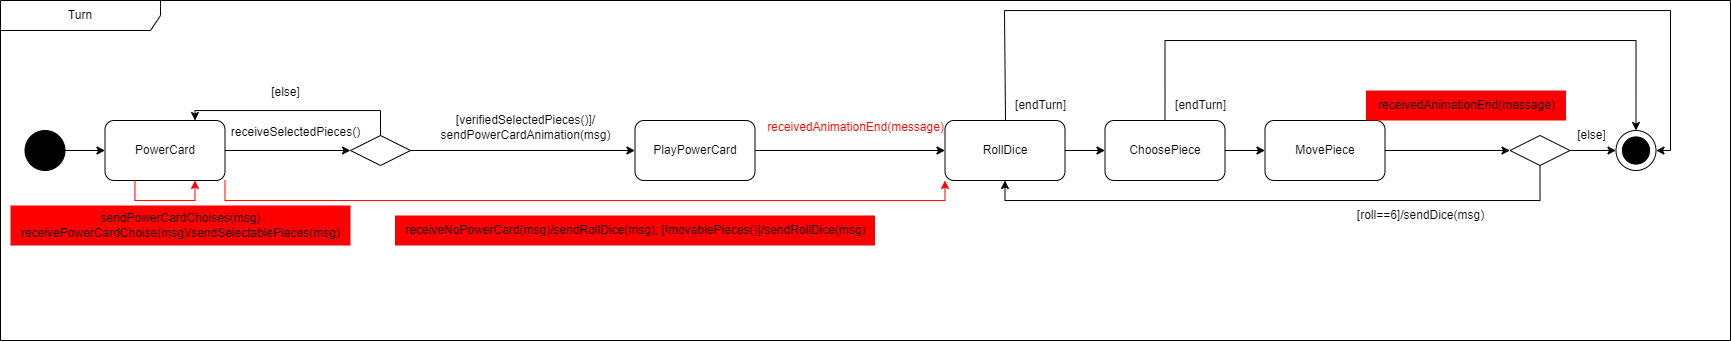

The diagram above was exported from draw.io. Its source (the exported page's mxGraphModel, read from the mxfile embedded in the PNG):
<mxGraphModel dx="794" dy="2773" grid="1" gridSize="10" guides="1" tooltips="1" connect="1" arrows="1" fold="1" page="1" pageScale="1" pageWidth="827" pageHeight="1169" math="0" shadow="0">
  <root>
    <mxCell id="0" />
    <mxCell id="1" parent="0" />
    <mxCell id="m4VKEO36BWbL3_0D6fkD-33" value="Turn" style="shape=umlFrame;whiteSpace=wrap;html=1;pointerEvents=0;recursiveResize=0;container=1;collapsible=0;width=160;" parent="1" vertex="1">
      <mxGeometry x="80" y="-1100" width="1730" height="340" as="geometry" />
    </mxCell>
    <mxCell id="NEaa0bvvRaZk59ujzvWm-10" style="edgeStyle=orthogonalEdgeStyle;rounded=0;orthogonalLoop=1;jettySize=auto;html=1;exitX=1;exitY=0.5;exitDx=0;exitDy=0;entryX=0;entryY=0.5;entryDx=0;entryDy=0;" parent="m4VKEO36BWbL3_0D6fkD-33" source="m4VKEO36BWbL3_0D6fkD-4" target="NEaa0bvvRaZk59ujzvWm-9" edge="1">
      <mxGeometry relative="1" as="geometry" />
    </mxCell>
    <mxCell id="shLaXwYIC2wvWP2-Bn7r-3" style="edgeStyle=orthogonalEdgeStyle;rounded=0;orthogonalLoop=1;jettySize=auto;html=1;exitX=1;exitY=1;exitDx=0;exitDy=0;entryX=0;entryY=1;entryDx=0;entryDy=0;strokeColor=#FF0000;" parent="m4VKEO36BWbL3_0D6fkD-33" source="m4VKEO36BWbL3_0D6fkD-4" target="xHcXMsHDXUdA91ZPtNUW-3" edge="1">
      <mxGeometry relative="1" as="geometry">
        <Array as="points">
          <mxPoint x="224" y="200" />
          <mxPoint x="944" y="200" />
        </Array>
      </mxGeometry>
    </mxCell>
    <mxCell id="m4VKEO36BWbL3_0D6fkD-4" value="PowerCard" style="rounded=1;whiteSpace=wrap;html=1;" parent="m4VKEO36BWbL3_0D6fkD-33" vertex="1">
      <mxGeometry x="104.5" y="120" width="120" height="60" as="geometry" />
    </mxCell>
    <mxCell id="m4VKEO36BWbL3_0D6fkD-9" value="" style="group;movable=1;resizable=1;rotatable=1;deletable=1;editable=1;locked=0;connectable=1;" parent="m4VKEO36BWbL3_0D6fkD-33" vertex="1" connectable="0">
      <mxGeometry x="1615.5" y="130" width="40" height="40" as="geometry" />
    </mxCell>
    <mxCell id="m4VKEO36BWbL3_0D6fkD-10" value="" style="ellipse;whiteSpace=wrap;html=1;aspect=fixed;movable=0;resizable=0;rotatable=0;deletable=0;editable=0;locked=1;connectable=0;" parent="m4VKEO36BWbL3_0D6fkD-9" vertex="1">
      <mxGeometry width="40" height="40" as="geometry" />
    </mxCell>
    <mxCell id="m4VKEO36BWbL3_0D6fkD-11" value="" style="ellipse;whiteSpace=wrap;html=1;aspect=fixed;fillColor=#000000;movable=0;resizable=0;rotatable=0;deletable=0;editable=0;locked=1;connectable=0;" parent="m4VKEO36BWbL3_0D6fkD-9" vertex="1">
      <mxGeometry x="6.409999999999968" y="6.4099999999998545" width="27.18" height="27.18" as="geometry" />
    </mxCell>
    <mxCell id="xHcXMsHDXUdA91ZPtNUW-2" style="edgeStyle=orthogonalEdgeStyle;rounded=0;orthogonalLoop=1;jettySize=auto;html=1;exitX=0.5;exitY=0;exitDx=0;exitDy=0;entryX=0.75;entryY=0;entryDx=0;entryDy=0;" parent="m4VKEO36BWbL3_0D6fkD-33" source="NEaa0bvvRaZk59ujzvWm-9" target="m4VKEO36BWbL3_0D6fkD-4" edge="1">
      <mxGeometry relative="1" as="geometry">
        <Array as="points">
          <mxPoint x="380" y="110" />
          <mxPoint x="194" y="110" />
        </Array>
      </mxGeometry>
    </mxCell>
    <mxCell id="yRglyJb5_Xmicel4f77Y-3" style="edgeStyle=orthogonalEdgeStyle;rounded=0;orthogonalLoop=1;jettySize=auto;html=1;exitX=1;exitY=0.5;exitDx=0;exitDy=0;entryX=0;entryY=0.5;entryDx=0;entryDy=0;" parent="m4VKEO36BWbL3_0D6fkD-33" source="NEaa0bvvRaZk59ujzvWm-9" target="yRglyJb5_Xmicel4f77Y-1" edge="1">
      <mxGeometry relative="1" as="geometry" />
    </mxCell>
    <mxCell id="NEaa0bvvRaZk59ujzvWm-9" value="" style="rhombus;whiteSpace=wrap;html=1;" parent="m4VKEO36BWbL3_0D6fkD-33" vertex="1">
      <mxGeometry x="350" y="135" width="60" height="30" as="geometry" />
    </mxCell>
    <mxCell id="NEaa0bvvRaZk59ujzvWm-11" value="receiveSelectedPieces()" style="text;html=1;align=center;verticalAlign=middle;resizable=0;points=[];autosize=1;strokeColor=none;fillColor=none;" parent="m4VKEO36BWbL3_0D6fkD-33" vertex="1">
      <mxGeometry x="220" y="116.5" width="150" height="30" as="geometry" />
    </mxCell>
    <mxCell id="NEaa0bvvRaZk59ujzvWm-14" value="[verifiedSelectedPieces()]/&lt;div&gt;sendPowerCardAnimation(msg)&lt;/div&gt;" style="text;html=1;align=center;verticalAlign=middle;resizable=0;points=[];autosize=1;strokeColor=none;fillColor=none;" parent="m4VKEO36BWbL3_0D6fkD-33" vertex="1">
      <mxGeometry x="430" y="106.5" width="190" height="40" as="geometry" />
    </mxCell>
    <mxCell id="NEaa0bvvRaZk59ujzvWm-15" value="[else]" style="text;html=1;align=center;verticalAlign=middle;resizable=0;points=[];autosize=1;strokeColor=none;fillColor=none;" parent="m4VKEO36BWbL3_0D6fkD-33" vertex="1">
      <mxGeometry x="260" y="76.5" width="50" height="30" as="geometry" />
    </mxCell>
    <mxCell id="xHcXMsHDXUdA91ZPtNUW-1" style="edgeStyle=orthogonalEdgeStyle;rounded=0;orthogonalLoop=1;jettySize=auto;html=1;exitX=1;exitY=0.5;exitDx=0;exitDy=0;entryX=0;entryY=0.5;entryDx=0;entryDy=0;" parent="m4VKEO36BWbL3_0D6fkD-33" source="m4VKEO36BWbL3_0D6fkD-12" target="m4VKEO36BWbL3_0D6fkD-4" edge="1">
      <mxGeometry relative="1" as="geometry" />
    </mxCell>
    <mxCell id="m4VKEO36BWbL3_0D6fkD-12" value="" style="ellipse;whiteSpace=wrap;html=1;aspect=fixed;fillColor=#000000;" parent="m4VKEO36BWbL3_0D6fkD-33" vertex="1">
      <mxGeometry x="24.5" y="130" width="40" height="40" as="geometry" />
    </mxCell>
    <mxCell id="NEaa0bvvRaZk59ujzvWm-22" style="edgeStyle=orthogonalEdgeStyle;rounded=0;orthogonalLoop=1;jettySize=auto;html=1;exitX=1;exitY=0.5;exitDx=0;exitDy=0;entryX=0;entryY=0.5;entryDx=0;entryDy=0;" parent="m4VKEO36BWbL3_0D6fkD-33" source="m4VKEO36BWbL3_0D6fkD-6" target="m4VKEO36BWbL3_0D6fkD-7" edge="1">
      <mxGeometry relative="1" as="geometry" />
    </mxCell>
    <mxCell id="G7ypiiU1X5uQYoPytCUf-1" style="edgeStyle=orthogonalEdgeStyle;rounded=0;orthogonalLoop=1;jettySize=auto;html=1;exitX=0.5;exitY=0;exitDx=0;exitDy=0;entryX=0.5;entryY=0;entryDx=0;entryDy=0;" parent="m4VKEO36BWbL3_0D6fkD-33" source="m4VKEO36BWbL3_0D6fkD-6" target="m4VKEO36BWbL3_0D6fkD-9" edge="1">
      <mxGeometry relative="1" as="geometry">
        <Array as="points">
          <mxPoint x="1164" y="40" />
          <mxPoint x="1636" y="40" />
        </Array>
        <mxPoint x="1671" y="80" as="targetPoint" />
      </mxGeometry>
    </mxCell>
    <mxCell id="m4VKEO36BWbL3_0D6fkD-6" value="ChoosePiece" style="rounded=1;whiteSpace=wrap;html=1;" parent="m4VKEO36BWbL3_0D6fkD-33" vertex="1">
      <mxGeometry x="1104.5" y="120" width="120" height="60" as="geometry" />
    </mxCell>
    <mxCell id="m4VKEO36BWbL3_0D6fkD-14" style="edgeStyle=orthogonalEdgeStyle;rounded=0;orthogonalLoop=1;jettySize=auto;html=1;exitX=1;exitY=0.5;exitDx=0;exitDy=0;entryX=0;entryY=0.5;entryDx=0;entryDy=0;" parent="m4VKEO36BWbL3_0D6fkD-33" source="m4VKEO36BWbL3_0D6fkD-7" target="m4VKEO36BWbL3_0D6fkD-8" edge="1">
      <mxGeometry relative="1" as="geometry" />
    </mxCell>
    <mxCell id="m4VKEO36BWbL3_0D6fkD-7" value="MovePiece" style="rounded=1;whiteSpace=wrap;html=1;" parent="m4VKEO36BWbL3_0D6fkD-33" vertex="1">
      <mxGeometry x="1264.5" y="120" width="120" height="60" as="geometry" />
    </mxCell>
    <mxCell id="m4VKEO36BWbL3_0D6fkD-16" style="edgeStyle=orthogonalEdgeStyle;rounded=0;orthogonalLoop=1;jettySize=auto;html=1;exitX=1;exitY=0.5;exitDx=0;exitDy=0;entryX=0;entryY=0.5;entryDx=0;entryDy=0;" parent="m4VKEO36BWbL3_0D6fkD-33" source="m4VKEO36BWbL3_0D6fkD-8" target="m4VKEO36BWbL3_0D6fkD-9" edge="1">
      <mxGeometry relative="1" as="geometry">
        <mxPoint x="1665.5" y="150" as="targetPoint" />
      </mxGeometry>
    </mxCell>
    <mxCell id="xHcXMsHDXUdA91ZPtNUW-9" style="edgeStyle=orthogonalEdgeStyle;rounded=0;orthogonalLoop=1;jettySize=auto;html=1;exitX=0.5;exitY=1;exitDx=0;exitDy=0;entryX=0.5;entryY=1;entryDx=0;entryDy=0;" parent="m4VKEO36BWbL3_0D6fkD-33" source="m4VKEO36BWbL3_0D6fkD-8" target="xHcXMsHDXUdA91ZPtNUW-3" edge="1">
      <mxGeometry relative="1" as="geometry" />
    </mxCell>
    <mxCell id="m4VKEO36BWbL3_0D6fkD-8" value="" style="rhombus;whiteSpace=wrap;html=1;" parent="m4VKEO36BWbL3_0D6fkD-33" vertex="1">
      <mxGeometry x="1509.5" y="135" width="60" height="30" as="geometry" />
    </mxCell>
    <mxCell id="m4VKEO36BWbL3_0D6fkD-18" value="[roll==6]/sendDice(msg)" style="text;html=1;align=center;verticalAlign=middle;resizable=0;points=[];autosize=1;strokeColor=none;fillColor=none;" parent="m4VKEO36BWbL3_0D6fkD-33" vertex="1">
      <mxGeometry x="1344.5" y="200" width="150" height="30" as="geometry" />
    </mxCell>
    <mxCell id="m4VKEO36BWbL3_0D6fkD-19" value="[else]" style="text;html=1;align=center;verticalAlign=middle;resizable=1;points=[];autosize=1;strokeColor=none;fillColor=none;movable=1;rotatable=1;deletable=1;editable=1;locked=0;connectable=1;" parent="m4VKEO36BWbL3_0D6fkD-33" vertex="1">
      <mxGeometry x="1565.5" y="120" width="50" height="30" as="geometry" />
    </mxCell>
    <mxCell id="xHcXMsHDXUdA91ZPtNUW-4" style="edgeStyle=orthogonalEdgeStyle;rounded=0;orthogonalLoop=1;jettySize=auto;html=1;exitX=1;exitY=0.5;exitDx=0;exitDy=0;entryX=0;entryY=0.5;entryDx=0;entryDy=0;" parent="m4VKEO36BWbL3_0D6fkD-33" source="xHcXMsHDXUdA91ZPtNUW-3" target="m4VKEO36BWbL3_0D6fkD-6" edge="1">
      <mxGeometry relative="1" as="geometry" />
    </mxCell>
    <mxCell id="yRglyJb5_Xmicel4f77Y-8" style="edgeStyle=orthogonalEdgeStyle;rounded=0;orthogonalLoop=1;jettySize=auto;html=1;exitX=0.5;exitY=0;exitDx=0;exitDy=0;entryX=1;entryY=0.5;entryDx=0;entryDy=0;" parent="m4VKEO36BWbL3_0D6fkD-33" target="m4VKEO36BWbL3_0D6fkD-9" edge="1">
      <mxGeometry relative="1" as="geometry">
        <Array as="points">
          <mxPoint x="1004" y="120" />
          <mxPoint x="1004" y="10" />
          <mxPoint x="1670" y="10" />
          <mxPoint x="1670" y="150" />
        </Array>
        <mxPoint x="1005" y="120" as="sourcePoint" />
        <mxPoint x="1670" y="140" as="targetPoint" />
      </mxGeometry>
    </mxCell>
    <mxCell id="xHcXMsHDXUdA91ZPtNUW-3" value="RollDice" style="rounded=1;whiteSpace=wrap;html=1;" parent="m4VKEO36BWbL3_0D6fkD-33" vertex="1">
      <mxGeometry x="944.5" y="120" width="120" height="60" as="geometry" />
    </mxCell>
    <mxCell id="xHcXMsHDXUdA91ZPtNUW-8" value="[endTurn]" style="text;html=1;align=center;verticalAlign=middle;resizable=0;points=[];autosize=1;strokeColor=none;fillColor=none;" parent="m4VKEO36BWbL3_0D6fkD-33" vertex="1">
      <mxGeometry x="1164.5" y="90" width="70" height="30" as="geometry" />
    </mxCell>
    <mxCell id="xHcXMsHDXUdA91ZPtNUW-7" value="[endTurn]" style="text;html=1;align=center;verticalAlign=middle;resizable=0;points=[];autosize=1;strokeColor=none;fillColor=none;" parent="m4VKEO36BWbL3_0D6fkD-33" vertex="1">
      <mxGeometry x="1004.5" y="90" width="70" height="30" as="geometry" />
    </mxCell>
    <mxCell id="yRglyJb5_Xmicel4f77Y-5" style="edgeStyle=orthogonalEdgeStyle;rounded=0;orthogonalLoop=1;jettySize=auto;html=1;exitX=1;exitY=0.5;exitDx=0;exitDy=0;entryX=0;entryY=0.5;entryDx=0;entryDy=0;" parent="m4VKEO36BWbL3_0D6fkD-33" source="yRglyJb5_Xmicel4f77Y-1" target="xHcXMsHDXUdA91ZPtNUW-3" edge="1">
      <mxGeometry relative="1" as="geometry" />
    </mxCell>
    <mxCell id="yRglyJb5_Xmicel4f77Y-1" value="PlayPowerCard" style="rounded=1;whiteSpace=wrap;html=1;" parent="m4VKEO36BWbL3_0D6fkD-33" vertex="1">
      <mxGeometry x="634.5" y="120" width="120" height="60" as="geometry" />
    </mxCell>
    <mxCell id="yRglyJb5_Xmicel4f77Y-6" value="&lt;font color=&quot;#ff0000&quot;&gt;receivedAnimationEnd(message)&lt;/font&gt;" style="text;html=1;align=center;verticalAlign=middle;resizable=0;points=[];autosize=1;strokeColor=none;fillColor=none;" parent="m4VKEO36BWbL3_0D6fkD-33" vertex="1">
      <mxGeometry x="754.5" y="111.5" width="200" height="30" as="geometry" />
    </mxCell>
    <mxCell id="yRglyJb5_Xmicel4f77Y-7" value="receivedAnimationEnd(message)" style="text;html=1;align=center;verticalAlign=middle;resizable=0;points=[];autosize=1;strokeColor=none;fillColor=#FF0000;" parent="m4VKEO36BWbL3_0D6fkD-33" vertex="1">
      <mxGeometry x="1365.5" y="90" width="200" height="30" as="geometry" />
    </mxCell>
    <mxCell id="shLaXwYIC2wvWP2-Bn7r-1" style="edgeStyle=orthogonalEdgeStyle;rounded=0;orthogonalLoop=1;jettySize=auto;html=1;exitX=0.25;exitY=1;exitDx=0;exitDy=0;entryX=0.75;entryY=1;entryDx=0;entryDy=0;strokeColor=#FF0000;" parent="m4VKEO36BWbL3_0D6fkD-33" source="m4VKEO36BWbL3_0D6fkD-4" target="m4VKEO36BWbL3_0D6fkD-4" edge="1">
      <mxGeometry relative="1" as="geometry" />
    </mxCell>
    <mxCell id="shLaXwYIC2wvWP2-Bn7r-2" value="sendPowerCardChoises(msg)&lt;div&gt;receivePowerCardChoise(msg)/sendSelectablePieces(msg)&lt;/div&gt;" style="text;html=1;align=center;verticalAlign=middle;resizable=0;points=[];autosize=1;strokeColor=none;fillColor=#FF0000;" parent="m4VKEO36BWbL3_0D6fkD-33" vertex="1">
      <mxGeometry x="10" y="205" width="340" height="40" as="geometry" />
    </mxCell>
    <mxCell id="shLaXwYIC2wvWP2-Bn7r-4" value="receiveNoPowerCard(msg)/sendRollDice(msg); [!movablePieces()]/sendRollDice(msg)" style="text;html=1;align=center;verticalAlign=middle;resizable=0;points=[];autosize=1;strokeColor=none;fillColor=#FF0000;" parent="m4VKEO36BWbL3_0D6fkD-33" vertex="1">
      <mxGeometry x="394.5" y="215" width="480" height="30" as="geometry" />
    </mxCell>
  </root>
</mxGraphModel>